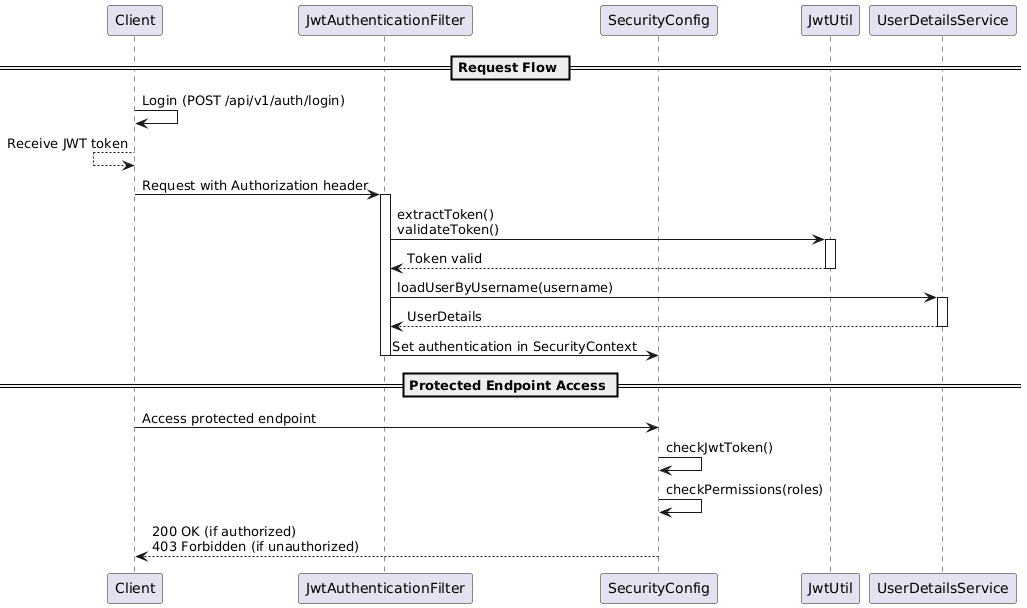

The diagram above was rendered by PlantUML. Its source (embedded in the PNG):
@startuml
participant "Client" as client
participant "JwtAuthenticationFilter" as jwt
participant "SecurityConfig" as security
participant "JwtUtil" as util
participant "UserDetailsService" as uds

== Request Flow ==
client -> client: Login (POST /api/v1/auth/login)
client <-- client: Receive JWT token

client -> jwt: Request with Authorization header
activate jwt
jwt -> util: extractToken()\nvalidateToken()
activate util
util --> jwt: Token valid
deactivate util

jwt -> uds: loadUserByUsername(username)
activate uds
uds --> jwt: UserDetails
deactivate uds

jwt -> security: Set authentication in SecurityContext
deactivate jwt

== Protected Endpoint Access ==
client -> security: Access protected endpoint
security -> security: checkJwtToken()
security -> security: checkPermissions(roles)
security --> client: 200 OK (if authorized)\n403 Forbidden (if unauthorized)
@enduml